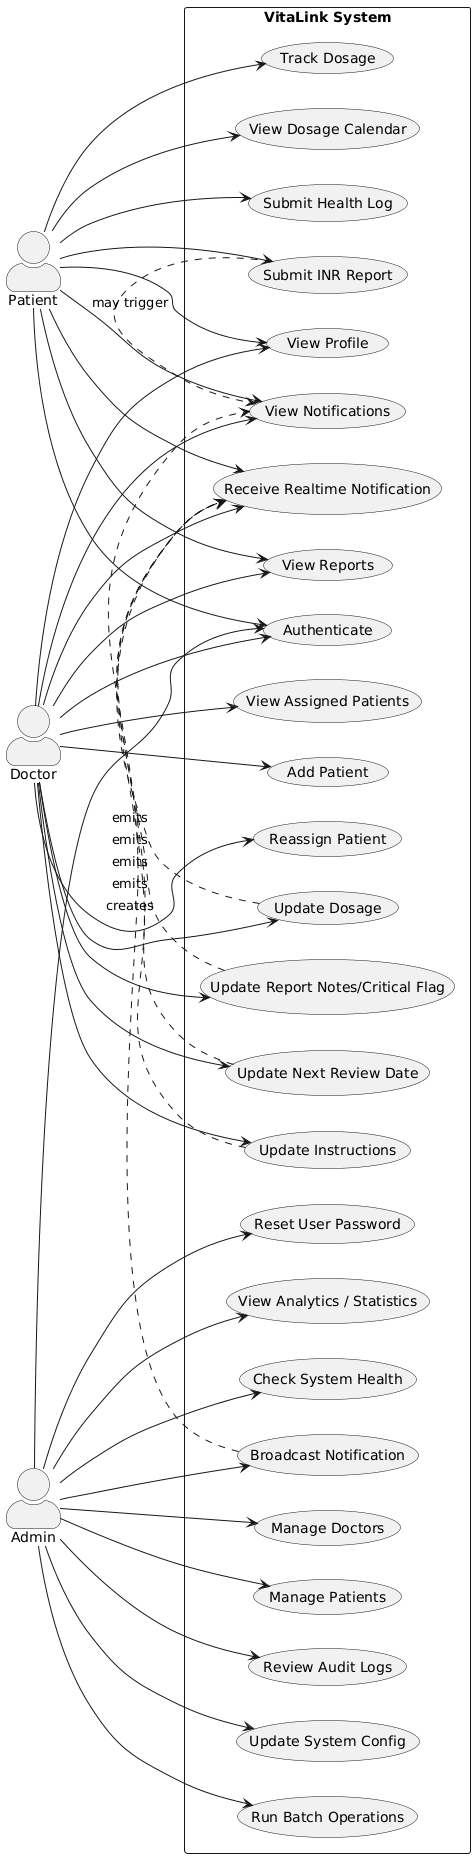

The diagram above was rendered by PlantUML. Its source (embedded in the PNG):
@startuml
left to right direction
skinparam packageStyle rectangle
skinparam actorStyle awesome

actor Patient
actor Doctor
actor Admin

rectangle "VitaLink System" {
  usecase "Authenticate" as UC_Login
  usecase "View Profile" as UC_ViewProfile
  usecase "Submit INR Report" as UC_SubmitINR
  usecase "View Reports" as UC_ViewReports
  usecase "Track Dosage" as UC_TrackDosage
  usecase "View Dosage Calendar" as UC_Calendar
  usecase "Submit Health Log" as UC_HealthLog
  usecase "View Notifications" as UC_ViewNotifications
  usecase "Receive Realtime Notification" as UC_Realtime
  usecase "View Assigned Patients" as UC_PatientList
  usecase "Add Patient" as UC_AddPatient
  usecase "Update Dosage" as UC_UpdateDosage
  usecase "Update Report Notes/Critical Flag" as UC_UpdateReport
  usecase "Update Next Review Date" as UC_UpdateReview
  usecase "Update Instructions" as UC_UpdateInstructions
  usecase "Reassign Patient" as UC_ReassignPatient
  usecase "Manage Doctors" as UC_ManageDoctors
  usecase "Manage Patients" as UC_ManagePatients
  usecase "Review Audit Logs" as UC_AuditLogs
  usecase "Update System Config" as UC_SystemConfig
  usecase "Broadcast Notification" as UC_Broadcast
  usecase "Run Batch Operations" as UC_Batch
  usecase "Reset User Password" as UC_ResetPassword
  usecase "View Analytics / Statistics" as UC_Analytics
  usecase "Check System Health" as UC_Health
}

Patient --> UC_Login
Patient --> UC_ViewProfile
Patient --> UC_SubmitINR
Patient --> UC_ViewReports
Patient --> UC_TrackDosage
Patient --> UC_Calendar
Patient --> UC_HealthLog
Patient --> UC_ViewNotifications
Patient --> UC_Realtime

Doctor --> UC_Login
Doctor --> UC_ViewProfile
Doctor --> UC_PatientList
Doctor --> UC_AddPatient
Doctor --> UC_ViewReports
Doctor --> UC_UpdateDosage
Doctor --> UC_UpdateReport
Doctor --> UC_UpdateReview
Doctor --> UC_UpdateInstructions
Doctor --> UC_ReassignPatient
Doctor --> UC_ViewNotifications
Doctor --> UC_Realtime

Admin --> UC_Login
Admin --> UC_ManageDoctors
Admin --> UC_ManagePatients
Admin --> UC_AuditLogs
Admin --> UC_SystemConfig
Admin --> UC_Broadcast
Admin --> UC_Batch
Admin --> UC_ResetPassword
Admin --> UC_Analytics
Admin --> UC_Health

UC_SubmitINR .> UC_ViewNotifications : may trigger
UC_UpdateDosage .> UC_Realtime : emits
UC_UpdateReport .> UC_Realtime : emits
UC_UpdateReview .> UC_Realtime : emits
UC_UpdateInstructions .> UC_Realtime : emits
UC_Broadcast .> UC_ViewNotifications : creates
@enduml